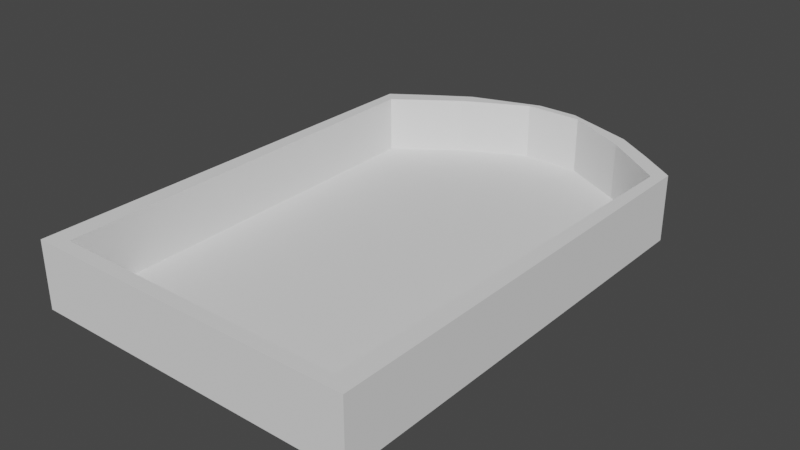 # Source: Arena.blend  (saved by Blender 2.92.15; exported with 4.5.12 LTS)
import bpy
from mathutils import Matrix  # noqa: F401  (used for matrix-valued properties, if any)

bpy.ops.wm.read_factory_settings(use_empty=True)
scene = bpy.context.scene
scene.name = 'Scene'

# ---- collections
col_collection = bpy.data.collections.new('Collection'); scene.collection.children.link(col_collection)

# ---- world
world_world = bpy.data.worlds.new('World'); scene.world = world_world
world_world.use_nodes = True; world_world.node_tree.nodes.clear()
_N = world_world.node_tree.nodes; _L = world_world.node_tree.links
n0 = _N.new('ShaderNodeOutputWorld'); n0.name = 'World Output'; n0.location = (300, 300)
n1 = _N.new('ShaderNodeBackground'); n1.name = 'Background'; n1.location = (10, 300)
n1.inputs[0].default_value = (0.05088, 0.05088, 0.05088, 1.0)
_L.new(n1.outputs[0], n0.inputs[0])
n0.is_active_output = True
world_world.color = (0.05088, 0.05088, 0.05088)
world_world.use_sun_shadow = False
world_world.sun_shadow_jitter_overblur = 0.0

# ---- meshes
me_cube_001 = bpy.data.meshes.new('Cube.001')
me_cube_001.from_pydata([(-10.0, -10.0, -2.0), (-10.0, -10.0, 2.0), (-10.0, 16.41, -2.0), (-10.0, 16.41, 2.0), (10.0, -10.0, -2.0), (10.0, -10.0, 2.0), (10.0, 16.41, -2.0), (10.0, 16.41, 2.0), (-10.0, 3.333, -2.0), (-10.0, -3.333, -2.0), (-10.0, -3.333, 2.0), (-10.0, 3.333, 2.0), (10.0, -3.333, -2.0), (10.0, 3.333, -2.0), (10.0, 3.333, 2.0), (10.0, -3.333, 2.0), (7.796, 17.94, -2.0), (-7.796, 17.94, -2.0), (-7.796, 17.94, 2.0), (7.796, 17.94, 2.0), (-3.333, -10.0, -2.0), (3.333, -10.0, -2.0), (3.333, -10.0, 2.0), (-3.333, -10.0, 2.0), (-9.312, 15.72, 2.0), (9.312, 15.72, 2.0), (-8.806, -9.198, 2.0), (8.806, -9.198, 2.0), (8.526, 15.67, -2.0), (-8.526, 15.67, -2.0), (8.526, -8.526, -2.0), (-8.526, -8.526, -2.0), (5.546, 19.4, -2.0), (1.275, 20.86, -2.0), (-1.275, 20.86, -2.0), (-5.546, 19.4, -2.0), (-5.546, 19.4, 2.0), (-1.275, 20.86, 2.0), (1.275, 20.86, 2.0), (5.546, 19.4, 2.0), (-5.587, 18.4, 2.0), (-1.773, 20.39, 2.0), (1.773, 20.39, 2.0), (5.587, 18.4, 2.0), (5.116, 18.12, -2.0), (1.705, 20.04, -2.0), (-1.705, 20.04, -2.0), (-5.116, 18.12, -2.0), (-9.312, 15.72, -1.44), (9.312, 15.72, -1.44), (8.806, -9.198, -1.44), (-8.806, -9.198, -1.44), (-5.587, 18.4, -1.44), (-1.773, 20.39, -1.44), (1.773, 20.39, -1.44), (5.587, 18.4, -1.44)], [], [(8, 11, 3, 2), (16, 19, 7, 6), (12, 15, 5, 4), (20, 23, 1, 0), (30, 12, 4, 21), (26, 10, 1, 23), (18, 3, 11, 24), (24, 11, 10, 26), (16, 6, 13, 28), (28, 13, 12, 30), (6, 7, 14, 13), (13, 14, 15, 12), (0, 1, 10, 9), (9, 10, 11, 8), (8, 29, 31, 9), (55, 44, 28, 49), (2, 17, 29, 8), (32, 16, 28, 44), (14, 25, 27, 15), (7, 19, 25, 14), (36, 18, 24, 40), (15, 27, 22, 5), (27, 26, 23, 22), (9, 31, 20, 0), (31, 30, 21, 20), (4, 5, 22, 21), (21, 22, 23, 20), (2, 3, 18, 17), (32, 39, 19, 16), (50, 27, 25, 49), (51, 50, 30, 31), (51, 48, 24, 26), (17, 18, 36, 35), (35, 36, 37, 34), (34, 37, 38, 33), (33, 38, 39, 32), (19, 39, 43, 25), (39, 38, 42, 43), (38, 37, 41, 42), (37, 36, 40, 41), (17, 35, 47, 29), (35, 34, 46, 47), (34, 33, 45, 46), (33, 32, 44, 45), (48, 29, 47, 52), (52, 47, 46, 53), (53, 46, 45, 54), (54, 45, 44, 55), (42, 54, 55, 43), (41, 53, 54, 42), (40, 52, 53, 41), (24, 48, 52, 40), (31, 29, 48, 51), (26, 27, 50, 51), (30, 50, 49, 28), (43, 55, 49, 25), (47, 44, 45, 46), (44, 47, 29, 28), (30, 28, 29, 31), (48, 49, 50, 51), (48, 49, 55, 52), (55, 54, 53, 52)])
_uv = me_cube_001.uv_layers.new(name='UVMap')
_uv.uv.foreach_set('vector', [0.375, 0.1667, 0.625, 0.1667, 0.625, 0.25, 0.375, 0.25, 0.375, 0.4167, 0.625, 0.4167, 0.625, 0.5, 0.375, 0.5, 0.375, 0.6667, 0.625, 0.6667, 0.625, 0.75, 0.375, 0.75, 0.375, 0.9167, 0.625, 0.9167, 0.625, 1.0, 0.375, 1.0, 0.2917, 0.6667, 0.375, 0.6667, 0.375, 0.75, 0.2917, 0.75, 0.7917, 0.6667, 0.875, 0.6667, 0.875, 0.75, 0.7917, 0.75, 0.7917, 0.5, 0.875, 0.5, 0.875, 0.5833, 0.7917, 0.5833, 0.7917, 0.5833, 0.875, 0.5833, 0.875, 0.6667, 0.7917, 0.6667, 0.2917, 0.5, 0.375, 0.5, 0.375, 0.5833, 0.2917, 0.5833, 0.2917, 0.5833, 0.375, 0.5833, 0.375, 0.6667, 0.2917, 0.6667, 0.375, 0.5, 0.625, 0.5, 0.625, 0.5833, 0.375, 0.5833, 0.375, 0.5833, 0.625, 0.5833, 0.625, 0.6667, 0.375, 0.6667, 0.375, 0.0, 0.625, 0.0, 0.625, 0.08333, 0.375, 0.08333, 0.375, 0.08333, 0.625, 0.08333, 0.625, 0.1667, 0.375, 0.1667, 0.125, 0.5833, 0.2083, 0.5833, 0.2083, 0.6667, 0.125, 0.6667, 0.3379, 0.5833, 0.275, 0.5833, 0.2917, 0.5833, 0.35, 0.5833, 0.125, 0.5, 0.2083, 0.5, 0.2083, 0.5833, 0.125, 0.5833, 0.275, 0.5, 0.2917, 0.5, 0.2917, 0.5833, 0.275, 0.5833, 0.625, 0.5833, 0.7083, 0.5833, 0.7083, 0.6667, 0.625, 0.6667, 0.625, 0.5, 0.7083, 0.5, 0.7083, 0.5833, 0.625, 0.5833, 0.775, 0.5, 0.7917, 0.5, 0.7917, 0.5833, 0.775, 0.5833, 0.625, 0.6667, 0.7083, 0.6667, 0.7083, 0.75, 0.625, 0.75, 0.7083, 0.6667, 0.7917, 0.6667, 0.7917, 0.75, 0.7083, 0.75, 0.125, 0.6667, 0.2083, 0.6667, 0.2083, 0.75, 0.125, 0.75, 0.2083, 0.6667, 0.2917, 0.6667, 0.2917, 0.75, 0.2083, 0.75, 0.375, 0.75, 0.625, 0.75, 0.625, 0.8333, 0.375, 0.8333, 0.375, 0.8333, 0.625, 0.8333, 0.625, 0.9167, 0.375, 0.9167, 0.375, 0.25, 0.625, 0.25, 0.625, 0.3333, 0.375, 0.3333, 0.375, 0.4, 0.625, 0.4, 0.625, 0.4167, 0.375, 0.4167, 0.35, 0.6667, 0.7083, 0.6667, 0.7083, 0.5833, 0.35, 0.5833, 0.2899, 0.6667, 0.35, 0.6667, 0.2917, 0.6667, 0.2083, 0.6667, 0.2899, 0.6667, 0.2899, 0.5833, 0.7917, 0.5833, 0.7917, 0.6667, 0.375, 0.3333, 0.625, 0.3333, 0.625, 0.35, 0.375, 0.35, 0.375, 0.35, 0.625, 0.35, 0.625, 0.3667, 0.375, 0.3667, 0.375, 0.3667, 0.625, 0.3667, 0.625, 0.3833, 0.375, 0.3833, 0.375, 0.3833, 0.625, 0.3833, 0.625, 0.4, 0.375, 0.4, 0.7083, 0.5, 0.725, 0.5, 0.725, 0.5833, 0.7083, 0.5833, 0.725, 0.5, 0.7417, 0.5, 0.7417, 0.5833, 0.725, 0.5833, 0.7417, 0.5, 0.7583, 0.5, 0.7583, 0.5833, 0.7417, 0.5833, 0.7583, 0.5, 0.775, 0.5, 0.775, 0.5833, 0.7583, 0.5833, 0.2083, 0.5, 0.225, 0.5, 0.225, 0.5833, 0.2083, 0.5833, 0.225, 0.5, 0.2417, 0.5, 0.2417, 0.5833, 0.225, 0.5833, 0.2417, 0.5, 0.2583, 0.5, 0.2583, 0.5833, 0.2417, 0.5833, 0.2583, 0.5, 0.275, 0.5, 0.275, 0.5833, 0.2583, 0.5833, 0.2899, 0.5833, 0.2083, 0.5833, 0.225, 0.5833, 0.3019, 0.5833, 0.3019, 0.5833, 0.225, 0.5833, 0.2417, 0.5833, 0.3139, 0.5833, 0.3139, 0.5833, 0.2417, 0.5833, 0.2583, 0.5833, 0.3259, 0.5833, 0.3259, 0.5833, 0.2583, 0.5833, 0.275, 0.5833, 0.3379, 0.5833, 0.7417, 0.5833, 0.3259, 0.5833, 0.3379, 0.5833, 0.725, 0.5833, 0.7583, 0.5833, 0.3139, 0.5833, 0.3259, 0.5833, 0.7417, 0.5833, 0.775, 0.5833, 0.3019, 0.5833, 0.3139, 0.5833, 0.7583, 0.5833, 0.7917, 0.5833, 0.2899, 0.5833, 0.3019, 0.5833, 0.775, 0.5833, 0.2083, 0.6667, 0.2083, 0.5833, 0.2899, 0.5833, 0.2899, 0.6667, 0.7917, 0.6667, 0.7083, 0.6667, 0.35, 0.6667, 0.2899, 0.6667, 0.2917, 0.6667, 0.35, 0.6667, 0.35, 0.5833, 0.2917, 0.5833, 0.725, 0.5833, 0.3379, 0.5833, 0.35, 0.5833, 0.7083, 0.5833, 0.0, 0.0, 0.0, 0.0, 0.0, 0.0, 0.0, 0.0, 0.0, 0.0, 0.0, 0.0, 0.0, 0.0, 0.0, 0.0, 0.0, 0.0, 0.0, 0.0, 0.0, 0.0, 0.0, 0.0, 0.0, 0.0, 0.0, 0.0, 0.0, 0.0, 0.0, 0.0, 0.0, 0.0, 0.0, 0.0, 0.0, 0.0, 0.0, 0.0, 0.0, 0.0, 0.0, 0.0, 0.0, 0.0, 0.0, 0.0])
me_cube_001.use_remesh_fix_poles = True
me_cube_001.use_remesh_preserve_attributes = False
me_cube_001.use_mirror_vertex_groups = False
me_cube_001.update()

# ---- objects
ob_cube = bpy.data.objects.new('Cube', me_cube_001)

# ---- transforms, parenting, visibility, modifiers, constraints
ob_cube.location = (0.0, 0.0, 0.0)
ob_cube.lineart.crease_threshold = 0.0

# ---- collection membership
col_collection.objects.link(ob_cube)

# ---- scene / render settings (as saved in the file)
scene.frame_start = 1; scene.frame_end = 250; scene.frame_set(1)
scene.render.engine = 'BLENDER_EEVEE_NEXT'
scene.cycles.use_denoising = False
scene.cycles.samples = 128
scene.cycles.sampling_pattern = 'TABULATED_SOBOL'
scene.cycles.use_adaptive_sampling = False
scene.cycles.use_light_tree = False
scene.view_settings.view_transform = 'Filmic'
bpy.context.view_layer.update()

# ---- added for rendering (the .blend has no active camera and no usable light): camera, sun
cam_auto = bpy.data.cameras.new('AutoCamera')
cam_auto.lens = 50.0
cam_auto.sensor_width = 36.0
cam_auto.clip_end = 1000.0
ob_auto_camera = bpy.data.objects.new('AutoCamera', cam_auto)
scene.collection.objects.link(ob_auto_camera)
ob_auto_camera.location = (34.2243, -35.6397, 27.3795)
ob_auto_camera.rotation_euler = (1.09748, -7.21219e-08, 0.694738)
scene.camera = ob_auto_camera
light_auto_sun = bpy.data.lights.new('AutoSun', 'SUN')
light_auto_sun.energy = 3.0
light_auto_sun.angle = 0.0523599
ob_auto_sun = bpy.data.objects.new('AutoSun', light_auto_sun)
scene.collection.objects.link(ob_auto_sun)
ob_auto_sun.rotation_euler = (0.872665, 0.174533, 0.523599)
bpy.context.view_layer.update()
